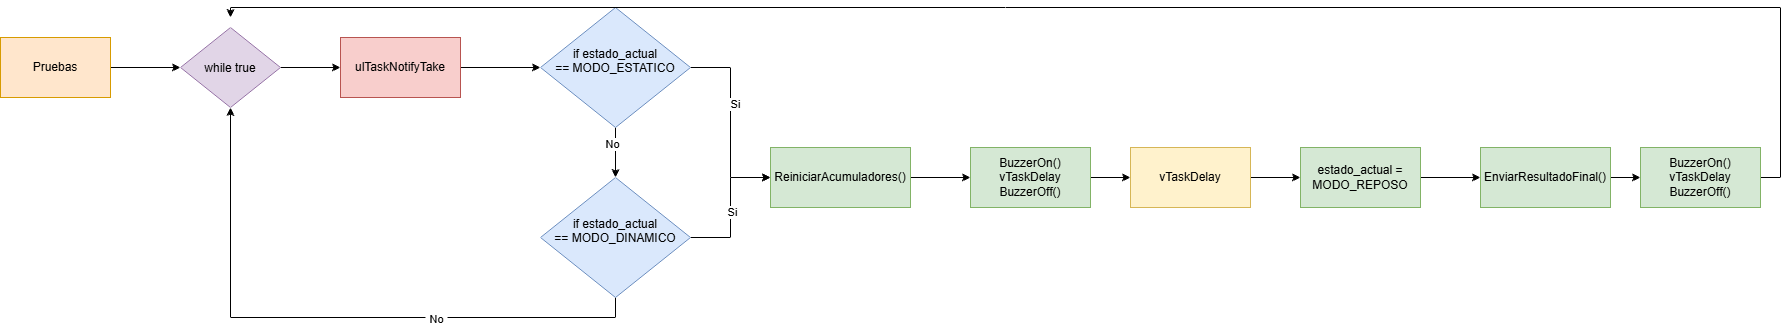

The diagram above was exported from draw.io. Its source (the exported page's mxGraphModel, read from the mxfile embedded in the PNG):
<mxGraphModel dx="1820" dy="896" grid="1" gridSize="10" guides="1" tooltips="1" connect="1" arrows="1" fold="1" page="1" pageScale="1" pageWidth="827" pageHeight="1169" math="0" shadow="0">
  <root>
    <mxCell id="0" />
    <mxCell id="1" parent="0" />
    <mxCell id="AfeXXVn4fisKB2NCAvAQ-1" edge="1" parent="1" source="AfeXXVn4fisKB2NCAvAQ-2" style="edgeStyle=orthogonalEdgeStyle;rounded=0;orthogonalLoop=1;jettySize=auto;html=1;exitX=1;exitY=0.5;exitDx=0;exitDy=0;entryX=0;entryY=0.5;entryDx=0;entryDy=0;defaultLabelBackgroundColor=page;labelPadding=0 4;" target="AfeXXVn4fisKB2NCAvAQ-4">
      <mxGeometry relative="1" as="geometry" />
    </mxCell>
    <mxCell id="AfeXXVn4fisKB2NCAvAQ-2" parent="1" style="rounded=0;whiteSpace=wrap;html=1;fillColor=#ffe6cc;strokeColor=#d79b00;" value="Pruebas" vertex="1">
      <mxGeometry height="60" width="110" x="30" y="90" as="geometry" />
    </mxCell>
    <mxCell id="AfeXXVn4fisKB2NCAvAQ-3" edge="1" parent="1" source="AfeXXVn4fisKB2NCAvAQ-4" style="edgeStyle=orthogonalEdgeStyle;rounded=0;orthogonalLoop=1;jettySize=auto;html=1;exitX=1;exitY=0.5;exitDx=0;exitDy=0;entryX=0;entryY=0.5;entryDx=0;entryDy=0;defaultLabelBackgroundColor=page;labelPadding=0 4;" target="AfeXXVn4fisKB2NCAvAQ-6">
      <mxGeometry relative="1" as="geometry" />
    </mxCell>
    <mxCell id="AfeXXVn4fisKB2NCAvAQ-4" parent="1" style="rhombus;whiteSpace=wrap;html=1;shapeInside=1;fillColor=#e1d5e7;strokeColor=#9673a6;" value="while true" vertex="1">
      <mxGeometry height="80" width="100" x="210" y="80" as="geometry" />
    </mxCell>
    <mxCell id="AfeXXVn4fisKB2NCAvAQ-5" edge="1" parent="1" source="AfeXXVn4fisKB2NCAvAQ-6" style="edgeStyle=orthogonalEdgeStyle;rounded=0;orthogonalLoop=1;jettySize=auto;html=1;exitX=1;exitY=0.5;exitDx=0;exitDy=0;entryX=0;entryY=0.5;entryDx=0;entryDy=0;defaultLabelBackgroundColor=page;labelPadding=0 4;" target="AfeXXVn4fisKB2NCAvAQ-11">
      <mxGeometry relative="1" as="geometry" />
    </mxCell>
    <mxCell id="AfeXXVn4fisKB2NCAvAQ-6" parent="1" style="rounded=0;whiteSpace=wrap;html=1;fillColor=#f8cecc;strokeColor=#b85450;" value="ulTaskNotifyTake" vertex="1">
      <mxGeometry height="60" width="120" x="370" y="90" as="geometry" />
    </mxCell>
    <mxCell id="AfeXXVn4fisKB2NCAvAQ-7" edge="1" parent="1" source="AfeXXVn4fisKB2NCAvAQ-11" style="edgeStyle=orthogonalEdgeStyle;rounded=0;orthogonalLoop=1;jettySize=auto;html=1;exitX=1;exitY=0.5;exitDx=0;exitDy=0;entryX=0;entryY=0.5;entryDx=0;entryDy=0;defaultLabelBackgroundColor=page;labelPadding=0 4;" target="AfeXXVn4fisKB2NCAvAQ-13">
      <mxGeometry relative="1" as="geometry" />
    </mxCell>
    <mxCell id="AfeXXVn4fisKB2NCAvAQ-8" connectable="0" parent="AfeXXVn4fisKB2NCAvAQ-7" style="edgeLabel;html=1;align=center;verticalAlign=middle;resizable=0;points=[];inheritText=1;defaultLabelBackgroundColor=page;labelPadding=0 4;" value="Si" vertex="1">
      <mxGeometry relative="1" x="-0.2" y="5" as="geometry">
        <mxPoint as="offset" />
      </mxGeometry>
    </mxCell>
    <mxCell id="AfeXXVn4fisKB2NCAvAQ-9" edge="1" parent="1" source="AfeXXVn4fisKB2NCAvAQ-11" style="edgeStyle=orthogonalEdgeStyle;rounded=0;orthogonalLoop=1;jettySize=auto;html=1;exitX=0.5;exitY=1;exitDx=0;exitDy=0;entryX=0.5;entryY=0;entryDx=0;entryDy=0;defaultLabelBackgroundColor=page;labelPadding=0 4;" target="AfeXXVn4fisKB2NCAvAQ-18">
      <mxGeometry relative="1" as="geometry" />
    </mxCell>
    <mxCell id="AfeXXVn4fisKB2NCAvAQ-10" connectable="0" parent="AfeXXVn4fisKB2NCAvAQ-9" style="edgeLabel;html=1;align=center;verticalAlign=middle;resizable=0;points=[];inheritText=1;defaultLabelBackgroundColor=page;labelPadding=0 4;" value="No" vertex="1">
      <mxGeometry relative="1" x="-0.36" y="-3" as="geometry">
        <mxPoint as="offset" />
      </mxGeometry>
    </mxCell>
    <mxCell id="AfeXXVn4fisKB2NCAvAQ-11" parent="1" style="rhombus;whiteSpace=wrap;html=1;shapeInside=1;fillColor=#dae8fc;strokeColor=#6c8ebf;" value="if estado_actual == MODO_ESTATICO" vertex="1">
      <mxGeometry height="120" width="150" x="570" y="60" as="geometry" />
    </mxCell>
    <mxCell id="AfeXXVn4fisKB2NCAvAQ-12" edge="1" parent="1" source="AfeXXVn4fisKB2NCAvAQ-13" style="edgeStyle=orthogonalEdgeStyle;rounded=0;orthogonalLoop=1;jettySize=auto;html=1;exitX=1;exitY=0.5;exitDx=0;exitDy=0;entryX=0;entryY=0.5;entryDx=0;entryDy=0;defaultLabelBackgroundColor=page;labelPadding=0 4;" target="AfeXXVn4fisKB2NCAvAQ-20">
      <mxGeometry relative="1" as="geometry" />
    </mxCell>
    <mxCell id="AfeXXVn4fisKB2NCAvAQ-13" parent="1" style="rounded=0;whiteSpace=wrap;html=1;fillColor=#d5e8d4;strokeColor=#82b366;" value="ReiniciarAcumuladores()" vertex="1">
      <mxGeometry height="60" width="140" x="800" y="200" as="geometry" />
    </mxCell>
    <mxCell id="AfeXXVn4fisKB2NCAvAQ-14" edge="1" parent="1" source="AfeXXVn4fisKB2NCAvAQ-18" style="edgeStyle=orthogonalEdgeStyle;rounded=0;orthogonalLoop=1;jettySize=auto;html=1;exitX=0.5;exitY=1;exitDx=0;exitDy=0;entryX=0.5;entryY=1;entryDx=0;entryDy=0;defaultLabelBackgroundColor=page;labelPadding=0 4;" target="AfeXXVn4fisKB2NCAvAQ-4">
      <mxGeometry relative="1" as="geometry" />
    </mxCell>
    <mxCell id="AfeXXVn4fisKB2NCAvAQ-15" connectable="0" parent="AfeXXVn4fisKB2NCAvAQ-14" style="edgeLabel;html=1;align=center;verticalAlign=middle;resizable=0;points=[];inheritText=1;defaultLabelBackgroundColor=page;labelPadding=0 4;" value="No" vertex="1">
      <mxGeometry relative="1" x="-0.3496" y="1" as="geometry">
        <mxPoint as="offset" />
      </mxGeometry>
    </mxCell>
    <mxCell id="AfeXXVn4fisKB2NCAvAQ-16" edge="1" parent="1" source="AfeXXVn4fisKB2NCAvAQ-18" style="edgeStyle=orthogonalEdgeStyle;rounded=0;orthogonalLoop=1;jettySize=auto;html=1;exitX=1;exitY=0.5;exitDx=0;exitDy=0;entryX=0;entryY=0.5;entryDx=0;entryDy=0;defaultLabelBackgroundColor=page;labelPadding=0 4;" target="AfeXXVn4fisKB2NCAvAQ-13">
      <mxGeometry relative="1" as="geometry" />
    </mxCell>
    <mxCell id="AfeXXVn4fisKB2NCAvAQ-17" connectable="0" parent="AfeXXVn4fisKB2NCAvAQ-16" style="edgeLabel;html=1;align=center;verticalAlign=middle;resizable=0;points=[];inheritText=1;defaultLabelBackgroundColor=page;labelPadding=0 4;" value="Si" vertex="1">
      <mxGeometry relative="1" x="-0.0571" y="-1" as="geometry">
        <mxPoint as="offset" />
      </mxGeometry>
    </mxCell>
    <mxCell id="AfeXXVn4fisKB2NCAvAQ-18" parent="1" style="rhombus;whiteSpace=wrap;html=1;shapeInside=1;fillColor=#dae8fc;strokeColor=#6c8ebf;" value="if estado_actual == MODO_DINAMICO" vertex="1">
      <mxGeometry height="120" width="150" x="570" y="230" as="geometry" />
    </mxCell>
    <mxCell id="AfeXXVn4fisKB2NCAvAQ-19" edge="1" parent="1" source="AfeXXVn4fisKB2NCAvAQ-20" style="edgeStyle=orthogonalEdgeStyle;rounded=0;orthogonalLoop=1;jettySize=auto;html=1;exitX=1;exitY=0.5;exitDx=0;exitDy=0;entryX=0;entryY=0.5;entryDx=0;entryDy=0;defaultLabelBackgroundColor=page;labelPadding=0 4;" target="AfeXXVn4fisKB2NCAvAQ-22">
      <mxGeometry relative="1" as="geometry" />
    </mxCell>
    <mxCell id="AfeXXVn4fisKB2NCAvAQ-20" parent="1" style="rounded=0;whiteSpace=wrap;html=1;fillColor=#d5e8d4;strokeColor=#82b366;" value="BuzzerOn()&lt;div&gt;vTaskDelay&lt;br&gt;&lt;div&gt;BuzzerOff()&lt;/div&gt;&lt;/div&gt;" vertex="1">
      <mxGeometry height="60" width="120" x="1000" y="200" as="geometry" />
    </mxCell>
    <mxCell id="AfeXXVn4fisKB2NCAvAQ-21" edge="1" parent="1" source="AfeXXVn4fisKB2NCAvAQ-22" style="edgeStyle=orthogonalEdgeStyle;rounded=0;orthogonalLoop=1;jettySize=auto;html=1;exitX=1;exitY=0.5;exitDx=0;exitDy=0;defaultLabelBackgroundColor=page;labelPadding=0 4;" target="AfeXXVn4fisKB2NCAvAQ-24">
      <mxGeometry relative="1" as="geometry" />
    </mxCell>
    <mxCell id="AfeXXVn4fisKB2NCAvAQ-22" parent="1" style="rounded=0;whiteSpace=wrap;html=1;fillColor=#fff2cc;strokeColor=#d6b656;" value="vTaskDelay" vertex="1">
      <mxGeometry height="60" width="120" x="1160" y="200" as="geometry" />
    </mxCell>
    <mxCell id="AfeXXVn4fisKB2NCAvAQ-23" edge="1" parent="1" source="AfeXXVn4fisKB2NCAvAQ-24" style="edgeStyle=orthogonalEdgeStyle;rounded=0;orthogonalLoop=1;jettySize=auto;html=1;exitX=1;exitY=0.5;exitDx=0;exitDy=0;defaultLabelBackgroundColor=page;labelPadding=0 4;" target="AfeXXVn4fisKB2NCAvAQ-26">
      <mxGeometry relative="1" as="geometry" />
    </mxCell>
    <mxCell id="AfeXXVn4fisKB2NCAvAQ-24" parent="1" style="rounded=0;whiteSpace=wrap;html=1;fillColor=#d5e8d4;strokeColor=#82b366;" value="estado_actual = MODO_REPOSO" vertex="1">
      <mxGeometry height="60" width="120" x="1330" y="200" as="geometry" />
    </mxCell>
    <mxCell id="AfeXXVn4fisKB2NCAvAQ-25" edge="1" parent="1" source="AfeXXVn4fisKB2NCAvAQ-26" style="edgeStyle=orthogonalEdgeStyle;rounded=0;orthogonalLoop=1;jettySize=auto;html=1;exitX=1;exitY=0.5;exitDx=0;exitDy=0;entryX=0;entryY=0.5;entryDx=0;entryDy=0;defaultLabelBackgroundColor=page;labelPadding=0 4;" target="AfeXXVn4fisKB2NCAvAQ-28">
      <mxGeometry relative="1" as="geometry" />
    </mxCell>
    <mxCell id="AfeXXVn4fisKB2NCAvAQ-26" parent="1" style="rounded=0;whiteSpace=wrap;html=1;fillColor=#d5e8d4;strokeColor=#82b366;" value="EnviarResultadoFinal()" vertex="1">
      <mxGeometry height="60" width="130" x="1510" y="200" as="geometry" />
    </mxCell>
    <mxCell id="AfeXXVn4fisKB2NCAvAQ-27" edge="1" parent="1" source="AfeXXVn4fisKB2NCAvAQ-28" style="edgeStyle=orthogonalEdgeStyle;rounded=0;orthogonalLoop=1;jettySize=auto;html=1;exitX=1;exitY=0.5;exitDx=0;exitDy=0;entryX=0.5;entryY=0;entryDx=0;entryDy=0;defaultLabelBackgroundColor=page;labelPadding=0 4;">
      <mxGeometry relative="1" as="geometry">
        <Array as="points">
          <mxPoint x="1810" y="230" />
          <mxPoint x="1810" y="60" />
          <mxPoint x="260" y="60" />
        </Array>
        <mxPoint x="1790" y="55" as="sourcePoint" />
        <mxPoint x="260" y="70" as="targetPoint" />
      </mxGeometry>
    </mxCell>
    <mxCell id="AfeXXVn4fisKB2NCAvAQ-28" parent="1" style="rounded=0;whiteSpace=wrap;html=1;fillColor=#d5e8d4;strokeColor=#82b366;" value="BuzzerOn()&lt;div&gt;vTaskDelay&lt;br&gt;&lt;div&gt;BuzzerOff()&lt;/div&gt;&lt;/div&gt;" vertex="1">
      <mxGeometry height="60" width="120" x="1670" y="200" as="geometry" />
    </mxCell>
  </root>
</mxGraphModel>